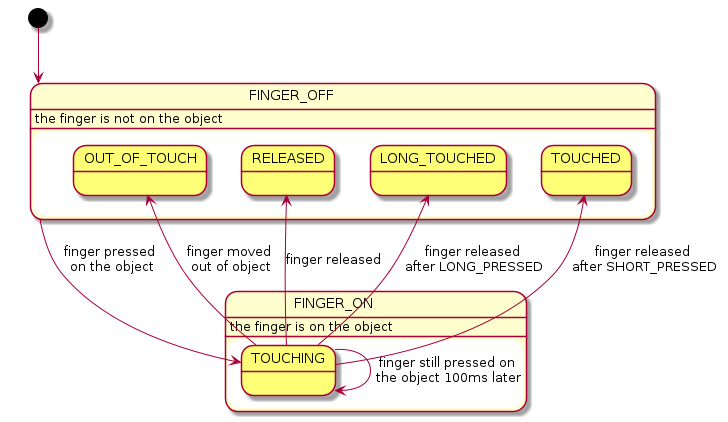

The diagram above was rendered by PlantUML. Its source (embedded in the PNG):
@startuml inline_umlgraph_3.png
state FINGER_OFF {
  state TOUCHED #FFFF77
  state LONG_TOUCHED #FFFF77
  state RELEASED #FFFF77
  state OUT_OF_TOUCH #FFFF77
}

[*] --> FINGER_OFF
FINGER_OFF: the finger is not on the object

state FINGER_ON {
  state TOUCHING #FFFF77
}
FINGER_ON: the finger is on the object

FINGER_OFF -> TOUCHING : finger pressed \non the object
TOUCHING -> TOUCHING :finger still pressed on \nthe object 100ms later
TOUCHING -up-> TOUCHED : finger released \nafter SHORT_PRESSED
TOUCHING -up-> LONG_TOUCHED : finger released \nafter LONG_PRESSED
TOUCHING -up-> RELEASED: finger released
TOUCHING -up-> OUT_OF_TOUCH: finger moved \nout of object
@enduml